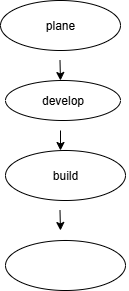

The diagram above was exported from draw.io. Its source (the exported page's mxGraphModel, read from the mxfile embedded in the PNG):
<mxGraphModel dx="1042" dy="562" grid="1" gridSize="10" guides="1" tooltips="1" connect="1" arrows="1" fold="1" page="1" pageScale="1" pageWidth="827" pageHeight="1169" math="0" shadow="0">
  <root>
    <mxCell id="0" />
    <mxCell id="1" parent="0" />
    <mxCell id="Xv61YoJxEGoRpv10Pm4b-1" value="plane" style="ellipse;whiteSpace=wrap;html=1;" vertex="1" parent="1">
      <mxGeometry x="300" y="20" width="120" height="50" as="geometry" />
    </mxCell>
    <mxCell id="Xv61YoJxEGoRpv10Pm4b-2" value="" style="endArrow=classic;html=1;rounded=0;" edge="1" parent="1">
      <mxGeometry width="50" height="50" relative="1" as="geometry">
        <mxPoint x="359.5" y="80" as="sourcePoint" />
        <mxPoint x="360" y="100" as="targetPoint" />
        <Array as="points">
          <mxPoint x="359.5" y="80" />
        </Array>
      </mxGeometry>
    </mxCell>
    <mxCell id="Xv61YoJxEGoRpv10Pm4b-3" value="develop" style="ellipse;whiteSpace=wrap;html=1;" vertex="1" parent="1">
      <mxGeometry x="305" y="100" width="115" height="40" as="geometry" />
    </mxCell>
    <mxCell id="Xv61YoJxEGoRpv10Pm4b-4" style="edgeStyle=orthogonalEdgeStyle;rounded=0;orthogonalLoop=1;jettySize=auto;html=1;entryX=1;entryY=0.5;entryDx=0;entryDy=0;" edge="1" parent="1" source="Xv61YoJxEGoRpv10Pm4b-3" target="Xv61YoJxEGoRpv10Pm4b-3">
      <mxGeometry relative="1" as="geometry">
        <Array as="points">
          <mxPoint x="360" y="120" />
        </Array>
      </mxGeometry>
    </mxCell>
    <mxCell id="Xv61YoJxEGoRpv10Pm4b-5" value="" style="endArrow=classic;html=1;rounded=0;" edge="1" parent="1">
      <mxGeometry width="50" height="50" relative="1" as="geometry">
        <mxPoint x="360" y="150" as="sourcePoint" />
        <mxPoint x="360" y="170" as="targetPoint" />
      </mxGeometry>
    </mxCell>
    <mxCell id="Xv61YoJxEGoRpv10Pm4b-9" value="build" style="ellipse;whiteSpace=wrap;html=1;" vertex="1" parent="1">
      <mxGeometry x="305" y="170" width="120" height="50" as="geometry" />
    </mxCell>
    <mxCell id="Xv61YoJxEGoRpv10Pm4b-10" value="" style="endArrow=classic;html=1;rounded=0;" edge="1" parent="1">
      <mxGeometry width="50" height="50" relative="1" as="geometry">
        <mxPoint x="359.5" y="230" as="sourcePoint" />
        <mxPoint x="360" y="250" as="targetPoint" />
        <Array as="points">
          <mxPoint x="360" y="250" />
        </Array>
      </mxGeometry>
    </mxCell>
    <mxCell id="Xv61YoJxEGoRpv10Pm4b-11" value="" style="ellipse;whiteSpace=wrap;html=1;" vertex="1" parent="1">
      <mxGeometry x="305" y="260" width="120" height="50" as="geometry" />
    </mxCell>
  </root>
</mxGraphModel>